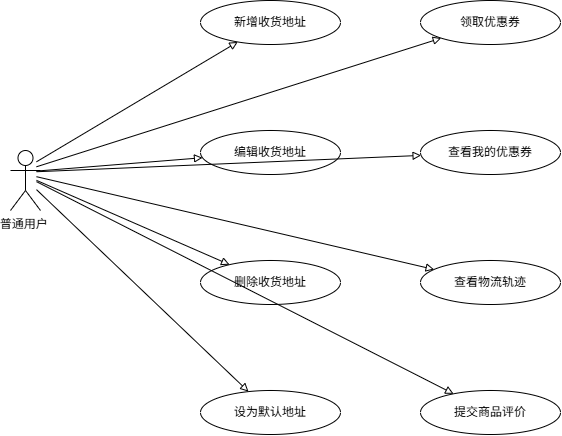

The diagram above was exported from draw.io. Its source (the exported page's mxGraphModel, read from the mxfile embedded in the PNG):
<mxGraphModel dx="1193" dy="767" grid="1" gridSize="10" guides="1" tooltips="1" connect="1" arrows="1" fold="1" page="1" pageScale="1" pageWidth="760" pageHeight="660" math="0" shadow="0">
  <root>
    <mxCell id="0" />
    <mxCell id="1" parent="0" />
    <mxCell id="102" parent="1" style="ellipse;whiteSpace=wrap;html=1;verticalAlign=middle;fontSize=12;" value="新增收货地址" vertex="1">
      <mxGeometry height="44" width="140" x="260" y="60" as="geometry" />
    </mxCell>
    <mxCell id="103" parent="1" style="ellipse;whiteSpace=wrap;html=1;verticalAlign=middle;fontSize=12;" value="编辑收货地址" vertex="1">
      <mxGeometry height="44" width="140" x="260" y="190" as="geometry" />
    </mxCell>
    <mxCell id="104" parent="1" style="ellipse;whiteSpace=wrap;html=1;verticalAlign=middle;fontSize=12;" value="删除收货地址" vertex="1">
      <mxGeometry height="44" width="140" x="260" y="320" as="geometry" />
    </mxCell>
    <mxCell id="105" parent="1" style="ellipse;whiteSpace=wrap;html=1;verticalAlign=middle;fontSize=12;" value="设为默认地址" vertex="1">
      <mxGeometry height="44" width="140" x="260" y="450" as="geometry" />
    </mxCell>
    <mxCell id="106" parent="1" style="ellipse;whiteSpace=wrap;html=1;verticalAlign=middle;fontSize=12;" value="领取优惠券" vertex="1">
      <mxGeometry height="44" width="140" x="480" y="60" as="geometry" />
    </mxCell>
    <mxCell id="107" parent="1" style="ellipse;whiteSpace=wrap;html=1;verticalAlign=middle;fontSize=12;" value="查看我的优惠券" vertex="1">
      <mxGeometry height="44" width="140" x="480" y="190" as="geometry" />
    </mxCell>
    <mxCell id="108" parent="1" style="ellipse;whiteSpace=wrap;html=1;verticalAlign=middle;fontSize=12;" value="查看物流轨迹" vertex="1">
      <mxGeometry height="44" width="140" x="480" y="320" as="geometry" />
    </mxCell>
    <mxCell id="109" parent="1" style="ellipse;whiteSpace=wrap;html=1;verticalAlign=middle;fontSize=12;" value="提交商品评价" vertex="1">
      <mxGeometry height="44" width="140" x="480" y="450" as="geometry" />
    </mxCell>
    <mxCell id="110" edge="1" parent="1" style="endArrow=block;endFill=0;" target="102" value="">
      <mxGeometry relative="1" as="geometry">
        <mxPoint x="96" y="221.28571428571433" as="sourcePoint" />
      </mxGeometry>
    </mxCell>
    <mxCell id="111" edge="1" parent="1" style="endArrow=block;endFill=0;" target="103" value="">
      <mxGeometry relative="1" as="geometry">
        <mxPoint x="96" y="230.57142857142856" as="sourcePoint" />
      </mxGeometry>
    </mxCell>
    <mxCell id="112" edge="1" parent="1" style="endArrow=block;endFill=0;" target="104" value="">
      <mxGeometry relative="1" as="geometry">
        <mxPoint x="96" y="239.8571428571429" as="sourcePoint" />
      </mxGeometry>
    </mxCell>
    <mxCell id="113" edge="1" parent="1" style="endArrow=block;endFill=0;" target="105" value="">
      <mxGeometry relative="1" as="geometry">
        <mxPoint x="96" y="249.1428571428571" as="sourcePoint" />
      </mxGeometry>
    </mxCell>
    <mxCell id="114" edge="1" parent="1" style="endArrow=block;endFill=0;" target="106" value="">
      <mxGeometry relative="1" as="geometry">
        <mxPoint x="96" y="226.27966101694915" as="sourcePoint" />
      </mxGeometry>
    </mxCell>
    <mxCell id="115" edge="1" parent="1" style="endArrow=block;endFill=0;" target="107" value="">
      <mxGeometry relative="1" as="geometry">
        <mxPoint x="96" y="231.2372881355932" as="sourcePoint" />
      </mxGeometry>
    </mxCell>
    <mxCell id="116" edge="1" parent="1" style="endArrow=block;endFill=0;" target="108" value="">
      <mxGeometry relative="1" as="geometry">
        <mxPoint x="96" y="236.19491525423734" as="sourcePoint" />
      </mxGeometry>
    </mxCell>
    <mxCell id="117" edge="1" parent="1" style="endArrow=block;endFill=0;" target="109" value="">
      <mxGeometry relative="1" as="geometry">
        <mxPoint x="96" y="241.15254237288138" as="sourcePoint" />
      </mxGeometry>
    </mxCell>
    <mxCell id="y7em-_c5ivwan32AszdJ-117" parent="1" style="shape=umlActor;verticalLabelPosition=bottom;verticalAlign=top;html=1;outlineConnect=0;" value="普通用户&amp;nbsp;" vertex="1">
      <mxGeometry height="60" width="30" x="70" y="210" as="geometry" />
    </mxCell>
  </root>
</mxGraphModel>